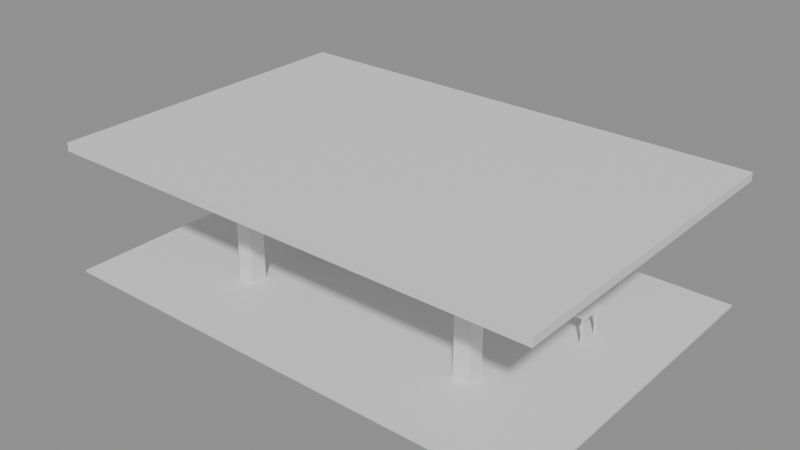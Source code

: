 # Source: e0223_after.blend  (saved by Blender 5.2.44; exported with 4.5.12 LTS)
import bpy
from mathutils import Matrix  # noqa: F401  (used for matrix-valued properties, if any)

bpy.ops.wm.read_factory_settings(use_empty=True)
scene = bpy.context.scene
scene.name = 'Scene'

# ---- materials (node trees are filled in below, after node groups)
mat_parquet = bpy.data.materials.new('Parquet')
mat_yeso = bpy.data.materials.new('Yeso')
mat_hormigon = bpy.data.materials.new('Hormigon')
mat_mdf_blanco = bpy.data.materials.new('MDF_Blanco')
mat_metal = bpy.data.materials.new('Metal')
mat_tela_gris = bpy.data.materials.new('Tela_Gris')

# ---- material node trees
mat_parquet.use_nodes = True; mat_parquet.node_tree.nodes.clear()
_N = mat_parquet.node_tree.nodes; _L = mat_parquet.node_tree.links
n0 = _N.new('ShaderNodeBsdfPrincipled'); n0.name = 'Principled BSDF'; n0.location = (-200, 100)
n0.inputs[3].default_value = 1.45
n0.inputs[10].default_value = 0.005
n1 = _N.new('ShaderNodeOutputMaterial'); n1.name = 'Material Output'; n1.location = (200, 100)
_L.new(n0.outputs[0], n1.inputs[0])
n1.is_active_output = True
mat_yeso.use_nodes = True; mat_yeso.node_tree.nodes.clear()
_N = mat_yeso.node_tree.nodes; _L = mat_yeso.node_tree.links
n0 = _N.new('ShaderNodeBsdfPrincipled'); n0.name = 'Principled BSDF'; n0.location = (-200, 100)
n0.inputs[3].default_value = 1.45
n0.inputs[10].default_value = 0.005
n1 = _N.new('ShaderNodeOutputMaterial'); n1.name = 'Material Output'; n1.location = (200, 100)
_L.new(n0.outputs[0], n1.inputs[0])
n1.is_active_output = True
mat_hormigon.use_nodes = True; mat_hormigon.node_tree.nodes.clear()
_N = mat_hormigon.node_tree.nodes; _L = mat_hormigon.node_tree.links
n0 = _N.new('ShaderNodeBsdfPrincipled'); n0.name = 'Principled BSDF'; n0.location = (-200, 100)
n0.inputs[3].default_value = 1.45
n0.inputs[10].default_value = 0.005
n1 = _N.new('ShaderNodeOutputMaterial'); n1.name = 'Material Output'; n1.location = (200, 100)
_L.new(n0.outputs[0], n1.inputs[0])
n1.is_active_output = True
mat_mdf_blanco.use_nodes = True; mat_mdf_blanco.node_tree.nodes.clear()
_N = mat_mdf_blanco.node_tree.nodes; _L = mat_mdf_blanco.node_tree.links
n0 = _N.new('ShaderNodeBsdfPrincipled'); n0.name = 'Principled BSDF'; n0.location = (-200, 100)
n0.inputs[3].default_value = 1.45
n0.inputs[10].default_value = 0.005
n1 = _N.new('ShaderNodeOutputMaterial'); n1.name = 'Material Output'; n1.location = (200, 100)
_L.new(n0.outputs[0], n1.inputs[0])
n1.is_active_output = True
mat_metal.use_nodes = True; mat_metal.node_tree.nodes.clear()
_N = mat_metal.node_tree.nodes; _L = mat_metal.node_tree.links
n0 = _N.new('ShaderNodeBsdfPrincipled'); n0.name = 'Principled BSDF'; n0.location = (-200, 100)
n0.inputs[3].default_value = 1.45
n0.inputs[10].default_value = 0.005
n1 = _N.new('ShaderNodeOutputMaterial'); n1.name = 'Material Output'; n1.location = (200, 100)
_L.new(n0.outputs[0], n1.inputs[0])
n1.is_active_output = True
mat_tela_gris.use_nodes = True; mat_tela_gris.node_tree.nodes.clear()
_N = mat_tela_gris.node_tree.nodes; _L = mat_tela_gris.node_tree.links
n0 = _N.new('ShaderNodeBsdfPrincipled'); n0.name = 'Principled BSDF'; n0.location = (-200, 100)
n0.inputs[3].default_value = 1.45
n0.inputs[10].default_value = 0.005
n1 = _N.new('ShaderNodeOutputMaterial'); n1.name = 'Material Output'; n1.location = (200, 100)
_L.new(n0.outputs[0], n1.inputs[0])
n1.is_active_output = True

# ---- meshes
me_pisooficina_mesh = bpy.data.meshes.new('PisoOficina_mesh')
me_pisooficina_mesh.from_pydata([(0.0, 0.0, 0.0), (12.0, 0.0, 0.0), (12.0, 8.0, 0.0), (0.0, 8.0, 0.0), (0.0, 0.0, 0.05), (12.0, 0.0, 0.05), (12.0, 8.0, 0.05), (0.0, 8.0, 0.05)], [], [(0, 3, 2, 1), (4, 5, 6, 7), (3, 0, 4, 7), (2, 3, 7, 6), (0, 1, 5, 4), (1, 2, 6, 5)])
me_pisooficina_mesh.materials.append(mat_parquet)
me_pisooficina_mesh.update()
me_techooficina_cuerpo_mesh = bpy.data.meshes.new('TechoOficina_Cuerpo_mesh')
me_techooficina_cuerpo_mesh.from_pydata([(0.0, 0.0, 3.0), (12.0, 0.0, 3.0), (12.0, 8.0, 3.0), (0.0, 8.0, 3.0), (0.0, 0.0, 3.2), (12.0, 0.0, 3.2), (12.0, 8.0, 3.2), (0.0, 8.0, 3.2)], [], [(0, 1, 2, 3), (4, 5, 6, 7), (0, 1, 5, 4), (1, 2, 6, 5), (2, 3, 7, 6), (3, 0, 4, 7)])
me_techooficina_cuerpo_mesh.materials.append(mat_yeso)
me_techooficina_cuerpo_mesh.update()
me_columna_0_cuerpo_mesh = bpy.data.meshes.new('Columna_0_Cuerpo_mesh')
me_columna_0_cuerpo_mesh.from_pydata([(0.0, 0.0, 0.0), (0.4, 0.0, 0.0), (0.4, 0.4, 0.0), (0.0, 0.4, 0.0), (0.0, 0.0, 3.0), (0.4, 0.0, 3.0), (0.4, 0.4, 3.0), (0.0, 0.4, 3.0)], [], [(0, 1, 2, 3), (4, 5, 6, 7), (0, 1, 5, 4), (1, 2, 6, 5), (2, 3, 7, 6), (3, 0, 4, 7)])
me_columna_0_cuerpo_mesh.materials.append(mat_hormigon)
me_columna_0_cuerpo_mesh.update()
me_columna_1_cuerpo_mesh = bpy.data.meshes.new('Columna_1_Cuerpo_mesh')
me_columna_1_cuerpo_mesh.from_pydata([(0.0, 0.0, 0.0), (0.4, 0.0, 0.0), (0.4, 0.4, 0.0), (0.0, 0.4, 0.0), (0.0, 0.0, 3.0), (0.4, 0.0, 3.0), (0.4, 0.4, 3.0), (0.0, 0.4, 3.0)], [], [(0, 1, 2, 3), (4, 5, 6, 7), (0, 1, 5, 4), (1, 2, 6, 5), (2, 3, 7, 6), (3, 0, 4, 7)])
me_columna_1_cuerpo_mesh.materials.append(mat_hormigon)
me_columna_1_cuerpo_mesh.update()
me_columna_2_cuerpo_mesh = bpy.data.meshes.new('Columna_2_Cuerpo_mesh')
me_columna_2_cuerpo_mesh.from_pydata([(0.0, 0.0, 0.0), (0.4, 0.0, 0.0), (0.4, 0.4, 0.0), (0.0, 0.4, 0.0), (0.0, 0.0, 3.0), (0.4, 0.0, 3.0), (0.4, 0.4, 3.0), (0.0, 0.4, 3.0)], [], [(0, 1, 2, 3), (4, 5, 6, 7), (0, 1, 5, 4), (1, 2, 6, 5), (2, 3, 7, 6), (3, 0, 4, 7)])
me_columna_2_cuerpo_mesh.materials.append(mat_hormigon)
me_columna_2_cuerpo_mesh.update()
me_columna_3_cuerpo_mesh = bpy.data.meshes.new('Columna_3_Cuerpo_mesh')
me_columna_3_cuerpo_mesh.from_pydata([(0.0, 0.0, 0.0), (0.4, 0.0, 0.0), (0.4, 0.4, 0.0), (0.0, 0.4, 0.0), (0.0, 0.0, 3.0), (0.4, 0.0, 3.0), (0.4, 0.4, 3.0), (0.0, 0.4, 3.0)], [], [(0, 1, 2, 3), (4, 5, 6, 7), (0, 1, 5, 4), (1, 2, 6, 5), (2, 3, 7, 6), (3, 0, 4, 7)])
me_columna_3_cuerpo_mesh.materials.append(mat_hormigon)
me_columna_3_cuerpo_mesh.update()
me_mesa_puesto1_tablero_mesh = bpy.data.meshes.new('Mesa_Puesto1_Tablero_mesh')
me_mesa_puesto1_tablero_mesh.from_pydata([(0.0, 0.0, 0.0), (1.4, 0.0, 0.0), (1.4, 0.7, 0.0), (0.0, 0.7, 0.0), (0.0, 0.0, 0.04), (1.4, 0.0, 0.04), (1.4, 0.7, 0.04), (0.0, 0.7, 0.04)], [], [(0, 1, 2, 3), (4, 5, 6, 7), (0, 1, 5, 4), (1, 2, 6, 5), (2, 3, 7, 6), (3, 0, 4, 7)])
me_mesa_puesto1_tablero_mesh.materials.append(mat_mdf_blanco)
me_mesa_puesto1_tablero_mesh.update()
me_mesa_puesto1_pata_mesh = bpy.data.meshes.new('Mesa_Puesto1_Pata_mesh')
me_mesa_puesto1_pata_mesh.from_pydata([(0.0, 0.0, 0.0), (0.05, 0.0, 0.0), (0.05, 0.05, 0.0), (0.0, 0.05, 0.0), (0.0, 0.0, 0.7), (0.05, 0.0, 0.7), (0.05, 0.05, 0.7), (0.0, 0.05, 0.7)], [], [(0, 1, 2, 3), (4, 5, 6, 7), (0, 1, 5, 4), (1, 2, 6, 5), (2, 3, 7, 6), (3, 0, 4, 7)])
me_mesa_puesto1_pata_mesh.materials.append(mat_metal)
me_mesa_puesto1_pata_mesh.update()
me_mesa_puesto1_pata_mesh_001 = bpy.data.meshes.new('Mesa_Puesto1_Pata_mesh.001')
me_mesa_puesto1_pata_mesh_001.from_pydata([(0.0, 0.0, 0.0), (0.05, 0.0, 0.0), (0.05, 0.05, 0.0), (0.0, 0.05, 0.0), (0.0, 0.0, 0.7), (0.05, 0.0, 0.7), (0.05, 0.05, 0.7), (0.0, 0.05, 0.7)], [], [(0, 1, 2, 3), (4, 5, 6, 7), (0, 1, 5, 4), (1, 2, 6, 5), (2, 3, 7, 6), (3, 0, 4, 7)])
me_mesa_puesto1_pata_mesh_001.materials.append(mat_metal)
me_mesa_puesto1_pata_mesh_001.update()
me_mesa_puesto1_pata_mesh_002 = bpy.data.meshes.new('Mesa_Puesto1_Pata_mesh.002')
me_mesa_puesto1_pata_mesh_002.from_pydata([(0.0, 0.0, 0.0), (0.05, 0.0, 0.0), (0.05, 0.05, 0.0), (0.0, 0.05, 0.0), (0.0, 0.0, 0.7), (0.05, 0.0, 0.7), (0.05, 0.05, 0.7), (0.0, 0.05, 0.7)], [], [(0, 1, 2, 3), (4, 5, 6, 7), (0, 1, 5, 4), (1, 2, 6, 5), (2, 3, 7, 6), (3, 0, 4, 7)])
me_mesa_puesto1_pata_mesh_002.materials.append(mat_metal)
me_mesa_puesto1_pata_mesh_002.update()
me_mesa_puesto1_pata_mesh_003 = bpy.data.meshes.new('Mesa_Puesto1_Pata_mesh.003')
me_mesa_puesto1_pata_mesh_003.from_pydata([(0.0, 0.0, 0.0), (0.05, 0.0, 0.0), (0.05, 0.05, 0.0), (0.0, 0.05, 0.0), (0.0, 0.0, 0.7), (0.05, 0.0, 0.7), (0.05, 0.05, 0.7), (0.0, 0.05, 0.7)], [], [(0, 1, 2, 3), (4, 5, 6, 7), (0, 1, 5, 4), (1, 2, 6, 5), (2, 3, 7, 6), (3, 0, 4, 7)])
me_mesa_puesto1_pata_mesh_003.materials.append(mat_metal)
me_mesa_puesto1_pata_mesh_003.update()
me_silla_puesto1_pata_mesh = bpy.data.meshes.new('Silla_Puesto1_Pata_mesh')
me_silla_puesto1_pata_mesh.from_pydata([(0.0, 0.0, 0.0), (0.03, 0.0, 0.0), (0.03, 0.03, 0.0), (0.0, 0.03, 0.0), (0.0, 0.0, 0.45), (0.03, 0.0, 0.45), (0.03, 0.03, 0.45), (0.0, 0.03, 0.45)], [], [(0, 1, 2, 3), (4, 5, 6, 7), (0, 1, 5, 4), (1, 2, 6, 5), (2, 3, 7, 6), (3, 0, 4, 7)])
me_silla_puesto1_pata_mesh.materials.append(mat_tela_gris)
me_silla_puesto1_pata_mesh.update()
me_silla_puesto1_pata_mesh_001 = bpy.data.meshes.new('Silla_Puesto1_Pata_mesh.001')
me_silla_puesto1_pata_mesh_001.from_pydata([(0.0, 0.0, 0.0), (0.03, 0.0, 0.0), (0.03, 0.03, 0.0), (0.0, 0.03, 0.0), (0.0, 0.0, 0.45), (0.03, 0.0, 0.45), (0.03, 0.03, 0.45), (0.0, 0.03, 0.45)], [], [(0, 1, 2, 3), (4, 5, 6, 7), (0, 1, 5, 4), (1, 2, 6, 5), (2, 3, 7, 6), (3, 0, 4, 7)])
me_silla_puesto1_pata_mesh_001.materials.append(mat_tela_gris)
me_silla_puesto1_pata_mesh_001.update()
me_silla_puesto1_pata_mesh_002 = bpy.data.meshes.new('Silla_Puesto1_Pata_mesh.002')
me_silla_puesto1_pata_mesh_002.from_pydata([(0.0, 0.0, 0.0), (0.03, 0.0, 0.0), (0.03, 0.03, 0.0), (0.0, 0.03, 0.0), (0.0, 0.0, 0.45), (0.03, 0.0, 0.45), (0.03, 0.03, 0.45), (0.0, 0.03, 0.45)], [], [(0, 1, 2, 3), (4, 5, 6, 7), (0, 1, 5, 4), (1, 2, 6, 5), (2, 3, 7, 6), (3, 0, 4, 7)])
me_silla_puesto1_pata_mesh_002.materials.append(mat_tela_gris)
me_silla_puesto1_pata_mesh_002.update()
me_silla_puesto1_pata_mesh_003 = bpy.data.meshes.new('Silla_Puesto1_Pata_mesh.003')
me_silla_puesto1_pata_mesh_003.from_pydata([(0.0, 0.0, 0.0), (0.03, 0.0, 0.0), (0.03, 0.03, 0.0), (0.0, 0.03, 0.0), (0.0, 0.0, 0.45), (0.03, 0.0, 0.45), (0.03, 0.03, 0.45), (0.0, 0.03, 0.45)], [], [(0, 1, 2, 3), (4, 5, 6, 7), (0, 1, 5, 4), (1, 2, 6, 5), (2, 3, 7, 6), (3, 0, 4, 7)])
me_silla_puesto1_pata_mesh_003.materials.append(mat_tela_gris)
me_silla_puesto1_pata_mesh_003.update()
me_silla_puesto1_asiento_mesh = bpy.data.meshes.new('Silla_Puesto1_Asiento_mesh')
me_silla_puesto1_asiento_mesh.from_pydata([(0.0, 0.0, 0.0), (0.45, 0.0, 0.0), (0.45, 0.45, 0.0), (0.0, 0.45, 0.0), (0.0, 0.0, 0.03), (0.45, 0.0, 0.03), (0.45, 0.45, 0.03), (0.0, 0.45, 0.03)], [], [(0, 1, 2, 3), (4, 5, 6, 7), (0, 1, 5, 4), (1, 2, 6, 5), (2, 3, 7, 6), (3, 0, 4, 7)])
me_silla_puesto1_asiento_mesh.materials.append(mat_tela_gris)
me_silla_puesto1_asiento_mesh.update()
me_silla_puesto1_respaldo_mesh = bpy.data.meshes.new('Silla_Puesto1_Respaldo_mesh')
me_silla_puesto1_respaldo_mesh.from_pydata([(0.0, 0.0, 0.0), (0.03, 0.0, 0.0), (0.03, 0.45, 0.0), (0.0, 0.45, 0.0), (0.0, 0.0, 0.45), (0.03, 0.0, 0.45), (0.03, 0.45, 0.45), (0.0, 0.45, 0.45)], [], [(0, 1, 2, 3), (4, 5, 6, 7), (0, 1, 5, 4), (1, 2, 6, 5), (2, 3, 7, 6), (3, 0, 4, 7)])
me_silla_puesto1_respaldo_mesh.materials.append(mat_tela_gris)
me_silla_puesto1_respaldo_mesh.update()
me_mesa_puesto2_tablero_mesh = bpy.data.meshes.new('Mesa_Puesto2_Tablero_mesh')
me_mesa_puesto2_tablero_mesh.from_pydata([(0.0, 0.0, 0.0), (1.4, 0.0, 0.0), (1.4, 0.7, 0.0), (0.0, 0.7, 0.0), (0.0, 0.0, 0.04), (1.4, 0.0, 0.04), (1.4, 0.7, 0.04), (0.0, 0.7, 0.04)], [], [(0, 1, 2, 3), (4, 5, 6, 7), (0, 1, 5, 4), (1, 2, 6, 5), (2, 3, 7, 6), (3, 0, 4, 7)])
me_mesa_puesto2_tablero_mesh.materials.append(mat_mdf_blanco)
me_mesa_puesto2_tablero_mesh.update()
me_mesa_puesto2_pata_mesh = bpy.data.meshes.new('Mesa_Puesto2_Pata_mesh')
me_mesa_puesto2_pata_mesh.from_pydata([(0.0, 0.0, 0.0), (0.05, 0.0, 0.0), (0.05, 0.05, 0.0), (0.0, 0.05, 0.0), (0.0, 0.0, 0.7), (0.05, 0.0, 0.7), (0.05, 0.05, 0.7), (0.0, 0.05, 0.7)], [], [(0, 1, 2, 3), (4, 5, 6, 7), (0, 1, 5, 4), (1, 2, 6, 5), (2, 3, 7, 6), (3, 0, 4, 7)])
me_mesa_puesto2_pata_mesh.materials.append(mat_metal)
me_mesa_puesto2_pata_mesh.update()
me_mesa_puesto2_pata_mesh_001 = bpy.data.meshes.new('Mesa_Puesto2_Pata_mesh.001')
me_mesa_puesto2_pata_mesh_001.from_pydata([(0.0, 0.0, 0.0), (0.05, 0.0, 0.0), (0.05, 0.05, 0.0), (0.0, 0.05, 0.0), (0.0, 0.0, 0.7), (0.05, 0.0, 0.7), (0.05, 0.05, 0.7), (0.0, 0.05, 0.7)], [], [(0, 1, 2, 3), (4, 5, 6, 7), (0, 1, 5, 4), (1, 2, 6, 5), (2, 3, 7, 6), (3, 0, 4, 7)])
me_mesa_puesto2_pata_mesh_001.materials.append(mat_metal)
me_mesa_puesto2_pata_mesh_001.update()
me_mesa_puesto2_pata_mesh_002 = bpy.data.meshes.new('Mesa_Puesto2_Pata_mesh.002')
me_mesa_puesto2_pata_mesh_002.from_pydata([(0.0, 0.0, 0.0), (0.05, 0.0, 0.0), (0.05, 0.05, 0.0), (0.0, 0.05, 0.0), (0.0, 0.0, 0.7), (0.05, 0.0, 0.7), (0.05, 0.05, 0.7), (0.0, 0.05, 0.7)], [], [(0, 1, 2, 3), (4, 5, 6, 7), (0, 1, 5, 4), (1, 2, 6, 5), (2, 3, 7, 6), (3, 0, 4, 7)])
me_mesa_puesto2_pata_mesh_002.materials.append(mat_metal)
me_mesa_puesto2_pata_mesh_002.update()
me_mesa_puesto2_pata_mesh_003 = bpy.data.meshes.new('Mesa_Puesto2_Pata_mesh.003')
me_mesa_puesto2_pata_mesh_003.from_pydata([(0.0, 0.0, 0.0), (0.05, 0.0, 0.0), (0.05, 0.05, 0.0), (0.0, 0.05, 0.0), (0.0, 0.0, 0.7), (0.05, 0.0, 0.7), (0.05, 0.05, 0.7), (0.0, 0.05, 0.7)], [], [(0, 1, 2, 3), (4, 5, 6, 7), (0, 1, 5, 4), (1, 2, 6, 5), (2, 3, 7, 6), (3, 0, 4, 7)])
me_mesa_puesto2_pata_mesh_003.materials.append(mat_metal)
me_mesa_puesto2_pata_mesh_003.update()
me_silla_puesto2_pata_mesh = bpy.data.meshes.new('Silla_Puesto2_Pata_mesh')
me_silla_puesto2_pata_mesh.from_pydata([(0.0, 0.0, 0.0), (0.03, 0.0, 0.0), (0.03, 0.03, 0.0), (0.0, 0.03, 0.0), (0.0, 0.0, 0.45), (0.03, 0.0, 0.45), (0.03, 0.03, 0.45), (0.0, 0.03, 0.45)], [], [(0, 1, 2, 3), (4, 5, 6, 7), (0, 1, 5, 4), (1, 2, 6, 5), (2, 3, 7, 6), (3, 0, 4, 7)])
me_silla_puesto2_pata_mesh.materials.append(mat_tela_gris)
me_silla_puesto2_pata_mesh.update()
me_silla_puesto2_pata_mesh_001 = bpy.data.meshes.new('Silla_Puesto2_Pata_mesh.001')
me_silla_puesto2_pata_mesh_001.from_pydata([(0.0, 0.0, 0.0), (0.03, 0.0, 0.0), (0.03, 0.03, 0.0), (0.0, 0.03, 0.0), (0.0, 0.0, 0.45), (0.03, 0.0, 0.45), (0.03, 0.03, 0.45), (0.0, 0.03, 0.45)], [], [(0, 1, 2, 3), (4, 5, 6, 7), (0, 1, 5, 4), (1, 2, 6, 5), (2, 3, 7, 6), (3, 0, 4, 7)])
me_silla_puesto2_pata_mesh_001.materials.append(mat_tela_gris)
me_silla_puesto2_pata_mesh_001.update()
me_silla_puesto2_pata_mesh_002 = bpy.data.meshes.new('Silla_Puesto2_Pata_mesh.002')
me_silla_puesto2_pata_mesh_002.from_pydata([(0.0, 0.0, 0.0), (0.03, 0.0, 0.0), (0.03, 0.03, 0.0), (0.0, 0.03, 0.0), (0.0, 0.0, 0.45), (0.03, 0.0, 0.45), (0.03, 0.03, 0.45), (0.0, 0.03, 0.45)], [], [(0, 1, 2, 3), (4, 5, 6, 7), (0, 1, 5, 4), (1, 2, 6, 5), (2, 3, 7, 6), (3, 0, 4, 7)])
me_silla_puesto2_pata_mesh_002.materials.append(mat_tela_gris)
me_silla_puesto2_pata_mesh_002.update()
me_silla_puesto2_pata_mesh_003 = bpy.data.meshes.new('Silla_Puesto2_Pata_mesh.003')
me_silla_puesto2_pata_mesh_003.from_pydata([(0.0, 0.0, 0.0), (0.03, 0.0, 0.0), (0.03, 0.03, 0.0), (0.0, 0.03, 0.0), (0.0, 0.0, 0.45), (0.03, 0.0, 0.45), (0.03, 0.03, 0.45), (0.0, 0.03, 0.45)], [], [(0, 1, 2, 3), (4, 5, 6, 7), (0, 1, 5, 4), (1, 2, 6, 5), (2, 3, 7, 6), (3, 0, 4, 7)])
me_silla_puesto2_pata_mesh_003.materials.append(mat_tela_gris)
me_silla_puesto2_pata_mesh_003.update()
me_silla_puesto2_asiento_mesh = bpy.data.meshes.new('Silla_Puesto2_Asiento_mesh')
me_silla_puesto2_asiento_mesh.from_pydata([(0.0, 0.0, 0.0), (0.45, 0.0, 0.0), (0.45, 0.45, 0.0), (0.0, 0.45, 0.0), (0.0, 0.0, 0.03), (0.45, 0.0, 0.03), (0.45, 0.45, 0.03), (0.0, 0.45, 0.03)], [], [(0, 1, 2, 3), (4, 5, 6, 7), (0, 1, 5, 4), (1, 2, 6, 5), (2, 3, 7, 6), (3, 0, 4, 7)])
me_silla_puesto2_asiento_mesh.materials.append(mat_tela_gris)
me_silla_puesto2_asiento_mesh.update()
me_silla_puesto2_respaldo_mesh = bpy.data.meshes.new('Silla_Puesto2_Respaldo_mesh')
me_silla_puesto2_respaldo_mesh.from_pydata([(0.0, 0.0, 0.0), (0.03, 0.0, 0.0), (0.03, 0.45, 0.0), (0.0, 0.45, 0.0), (0.0, 0.0, 0.45), (0.03, 0.0, 0.45), (0.03, 0.45, 0.45), (0.0, 0.45, 0.45)], [], [(0, 1, 2, 3), (4, 5, 6, 7), (0, 1, 5, 4), (1, 2, 6, 5), (2, 3, 7, 6), (3, 0, 4, 7)])
me_silla_puesto2_respaldo_mesh.materials.append(mat_tela_gris)
me_silla_puesto2_respaldo_mesh.update()

# ---- objects
ob_pisooficina_solido = bpy.data.objects.new('PisoOficina_Solido', me_pisooficina_mesh)
ob_pisooficina = bpy.data.objects.new('PisoOficina', None)
ob_techooficina_cuerpo = bpy.data.objects.new('TechoOficina_Cuerpo', me_techooficina_cuerpo_mesh)
ob_techooficina = bpy.data.objects.new('TechoOficina', None)
ob_columna_0 = bpy.data.objects.new('Columna_0', None)
ob_columna_0_cuerpo = bpy.data.objects.new('Columna_0_Cuerpo', me_columna_0_cuerpo_mesh)
ob_columna_1 = bpy.data.objects.new('Columna_1', None)
ob_columna_1_cuerpo = bpy.data.objects.new('Columna_1_Cuerpo', me_columna_1_cuerpo_mesh)
ob_columna_2 = bpy.data.objects.new('Columna_2', None)
ob_columna_2_cuerpo = bpy.data.objects.new('Columna_2_Cuerpo', me_columna_2_cuerpo_mesh)
ob_columna_3 = bpy.data.objects.new('Columna_3', None)
ob_columna_3_cuerpo = bpy.data.objects.new('Columna_3_Cuerpo', me_columna_3_cuerpo_mesh)
ob_mesa_puesto1 = bpy.data.objects.new('Mesa_Puesto1', None)
ob_mesa_puesto1_tablero = bpy.data.objects.new('Mesa_Puesto1_Tablero', me_mesa_puesto1_tablero_mesh)
ob_mesa_puesto1_pata = bpy.data.objects.new('Mesa_Puesto1_Pata', me_mesa_puesto1_pata_mesh)
ob_mesa_puesto1_pata_001 = bpy.data.objects.new('Mesa_Puesto1_Pata.001', me_mesa_puesto1_pata_mesh_001)
ob_mesa_puesto1_pata_002 = bpy.data.objects.new('Mesa_Puesto1_Pata.002', me_mesa_puesto1_pata_mesh_002)
ob_mesa_puesto1_pata_003 = bpy.data.objects.new('Mesa_Puesto1_Pata.003', me_mesa_puesto1_pata_mesh_003)
ob_silla_puesto1 = bpy.data.objects.new('Silla_Puesto1', None)
ob_silla_puesto1_pata = bpy.data.objects.new('Silla_Puesto1_Pata', me_silla_puesto1_pata_mesh)
ob_silla_puesto1_pata_001 = bpy.data.objects.new('Silla_Puesto1_Pata.001', me_silla_puesto1_pata_mesh_001)
ob_silla_puesto1_pata_002 = bpy.data.objects.new('Silla_Puesto1_Pata.002', me_silla_puesto1_pata_mesh_002)
ob_silla_puesto1_pata_003 = bpy.data.objects.new('Silla_Puesto1_Pata.003', me_silla_puesto1_pata_mesh_003)
ob_silla_puesto1_asiento = bpy.data.objects.new('Silla_Puesto1_Asiento', me_silla_puesto1_asiento_mesh)
ob_silla_puesto1_respaldo = bpy.data.objects.new('Silla_Puesto1_Respaldo', me_silla_puesto1_respaldo_mesh)
ob_mesa_puesto2 = bpy.data.objects.new('Mesa_Puesto2', None)
ob_mesa_puesto2_tablero = bpy.data.objects.new('Mesa_Puesto2_Tablero', me_mesa_puesto2_tablero_mesh)
ob_mesa_puesto2_pata = bpy.data.objects.new('Mesa_Puesto2_Pata', me_mesa_puesto2_pata_mesh)
ob_mesa_puesto2_pata_001 = bpy.data.objects.new('Mesa_Puesto2_Pata.001', me_mesa_puesto2_pata_mesh_001)
ob_mesa_puesto2_pata_002 = bpy.data.objects.new('Mesa_Puesto2_Pata.002', me_mesa_puesto2_pata_mesh_002)
ob_mesa_puesto2_pata_003 = bpy.data.objects.new('Mesa_Puesto2_Pata.003', me_mesa_puesto2_pata_mesh_003)
ob_silla_puesto2 = bpy.data.objects.new('Silla_Puesto2', None)
ob_silla_puesto2_pata = bpy.data.objects.new('Silla_Puesto2_Pata', me_silla_puesto2_pata_mesh)
ob_silla_puesto2_pata_001 = bpy.data.objects.new('Silla_Puesto2_Pata.001', me_silla_puesto2_pata_mesh_001)
ob_silla_puesto2_pata_002 = bpy.data.objects.new('Silla_Puesto2_Pata.002', me_silla_puesto2_pata_mesh_002)
ob_silla_puesto2_pata_003 = bpy.data.objects.new('Silla_Puesto2_Pata.003', me_silla_puesto2_pata_mesh_003)
ob_silla_puesto2_asiento = bpy.data.objects.new('Silla_Puesto2_Asiento', me_silla_puesto2_asiento_mesh)
ob_silla_puesto2_respaldo = bpy.data.objects.new('Silla_Puesto2_Respaldo', me_silla_puesto2_respaldo_mesh)

# ---- transforms, parenting, visibility, modifiers, constraints
ob_pisooficina_solido.parent = ob_pisooficina
ob_pisooficina_solido.location = (0.0, 0.0, 0.0)
ob_pisooficina.location = (0.0, 0.0, 0.0)
ob_pisooficina.empty_display_type = 'ARROWS'
ob_techooficina_cuerpo.parent = ob_techooficina
ob_techooficina_cuerpo.location = (0.0, 0.0, 0.0)
ob_techooficina.location = (0.0, 0.0, 0.0)
ob_techooficina.empty_display_type = 'ARROWS'
ob_columna_0.location = (3.0, 2.0, 0.0)
ob_columna_0.empty_display_type = 'ARROWS'
ob_columna_0_cuerpo.parent = ob_columna_0
ob_columna_0_cuerpo.location = (0.0, 0.0, 0.0)
ob_columna_1.location = (9.0, 2.0, 0.0)
ob_columna_1.empty_display_type = 'ARROWS'
ob_columna_1_cuerpo.parent = ob_columna_1
ob_columna_1_cuerpo.location = (0.0, 0.0, 0.0)
ob_columna_2.location = (3.0, 6.0, 0.0)
ob_columna_2.empty_display_type = 'ARROWS'
ob_columna_2_cuerpo.parent = ob_columna_2
ob_columna_2_cuerpo.location = (0.0, 0.0, 0.0)
ob_columna_3.location = (9.0, 6.0, 0.0)
ob_columna_3.empty_display_type = 'ARROWS'
ob_columna_3_cuerpo.parent = ob_columna_3
ob_columna_3_cuerpo.location = (0.0, 0.0, 0.0)
ob_mesa_puesto1.location = (3.0, 4.5, 0.0)
ob_mesa_puesto1.empty_display_type = 'ARROWS'
ob_mesa_puesto1_tablero.parent = ob_mesa_puesto1
ob_mesa_puesto1_tablero.location = (0.0, 0.0, 0.7)
ob_mesa_puesto1_pata.parent = ob_mesa_puesto1
ob_mesa_puesto1_pata.location = (0.06, 0.06, 0.0)
ob_mesa_puesto1_pata_001.parent = ob_mesa_puesto1
ob_mesa_puesto1_pata_001.location = (0.06, 0.59, 0.0)
ob_mesa_puesto1_pata_002.parent = ob_mesa_puesto1
ob_mesa_puesto1_pata_002.location = (1.29, 0.06, 0.0)
ob_mesa_puesto1_pata_003.parent = ob_mesa_puesto1
ob_mesa_puesto1_pata_003.location = (1.29, 0.59, 0.0)
ob_silla_puesto1.location = (3.0, 4.0, 0.0)
ob_silla_puesto1.empty_display_type = 'ARROWS'
ob_silla_puesto1_pata.parent = ob_silla_puesto1
ob_silla_puesto1_pata.location = (0.0, 0.0, 0.0)
ob_silla_puesto1_pata_001.parent = ob_silla_puesto1
ob_silla_puesto1_pata_001.location = (0.0, 0.42, 0.0)
ob_silla_puesto1_pata_002.parent = ob_silla_puesto1
ob_silla_puesto1_pata_002.location = (0.42, 0.0, 0.0)
ob_silla_puesto1_pata_003.parent = ob_silla_puesto1
ob_silla_puesto1_pata_003.location = (0.42, 0.42, 0.0)
ob_silla_puesto1_asiento.parent = ob_silla_puesto1
ob_silla_puesto1_asiento.location = (0.0, 0.0, 0.45)
ob_silla_puesto1_respaldo.parent = ob_silla_puesto1
ob_silla_puesto1_respaldo.location = (0.0, 0.0, 0.45)
ob_mesa_puesto2.location = (9.0, 4.5, 0.0)
ob_mesa_puesto2.empty_display_type = 'ARROWS'
ob_mesa_puesto2_tablero.parent = ob_mesa_puesto2
ob_mesa_puesto2_tablero.location = (0.0, 0.0, 0.7)
ob_mesa_puesto2_pata.parent = ob_mesa_puesto2
ob_mesa_puesto2_pata.location = (0.06, 0.06, 0.0)
ob_mesa_puesto2_pata_001.parent = ob_mesa_puesto2
ob_mesa_puesto2_pata_001.location = (0.06, 0.59, 0.0)
ob_mesa_puesto2_pata_002.parent = ob_mesa_puesto2
ob_mesa_puesto2_pata_002.location = (1.29, 0.06, 0.0)
ob_mesa_puesto2_pata_003.parent = ob_mesa_puesto2
ob_mesa_puesto2_pata_003.location = (1.29, 0.59, 0.0)
ob_silla_puesto2.location = (9.0, 4.0, 0.0)
ob_silla_puesto2.empty_display_type = 'ARROWS'
ob_silla_puesto2_pata.parent = ob_silla_puesto2
ob_silla_puesto2_pata.location = (0.0, 0.0, 0.0)
ob_silla_puesto2_pata_001.parent = ob_silla_puesto2
ob_silla_puesto2_pata_001.location = (0.0, 0.42, 0.0)
ob_silla_puesto2_pata_002.parent = ob_silla_puesto2
ob_silla_puesto2_pata_002.location = (0.42, 0.0, 0.0)
ob_silla_puesto2_pata_003.parent = ob_silla_puesto2
ob_silla_puesto2_pata_003.location = (0.42, 0.42, 0.0)
ob_silla_puesto2_asiento.parent = ob_silla_puesto2
ob_silla_puesto2_asiento.location = (0.0, 0.0, 0.45)
ob_silla_puesto2_respaldo.parent = ob_silla_puesto2
ob_silla_puesto2_respaldo.location = (0.0, 0.0, 0.45)

# ---- collection membership
scene.collection.objects.link(ob_pisooficina_solido)
scene.collection.objects.link(ob_pisooficina)
scene.collection.objects.link(ob_techooficina_cuerpo)
scene.collection.objects.link(ob_techooficina)
scene.collection.objects.link(ob_columna_0)
scene.collection.objects.link(ob_columna_0_cuerpo)
scene.collection.objects.link(ob_columna_1)
scene.collection.objects.link(ob_columna_1_cuerpo)
scene.collection.objects.link(ob_columna_2)
scene.collection.objects.link(ob_columna_2_cuerpo)
scene.collection.objects.link(ob_columna_3)
scene.collection.objects.link(ob_columna_3_cuerpo)
scene.collection.objects.link(ob_mesa_puesto1)
scene.collection.objects.link(ob_mesa_puesto1_tablero)
scene.collection.objects.link(ob_mesa_puesto1_pata)
scene.collection.objects.link(ob_mesa_puesto1_pata_001)
scene.collection.objects.link(ob_mesa_puesto1_pata_002)
scene.collection.objects.link(ob_mesa_puesto1_pata_003)
scene.collection.objects.link(ob_silla_puesto1)
scene.collection.objects.link(ob_silla_puesto1_pata)
scene.collection.objects.link(ob_silla_puesto1_pata_001)
scene.collection.objects.link(ob_silla_puesto1_pata_002)
scene.collection.objects.link(ob_silla_puesto1_pata_003)
scene.collection.objects.link(ob_silla_puesto1_asiento)
scene.collection.objects.link(ob_silla_puesto1_respaldo)
scene.collection.objects.link(ob_mesa_puesto2)
scene.collection.objects.link(ob_mesa_puesto2_tablero)
scene.collection.objects.link(ob_mesa_puesto2_pata)
scene.collection.objects.link(ob_mesa_puesto2_pata_001)
scene.collection.objects.link(ob_mesa_puesto2_pata_002)
scene.collection.objects.link(ob_mesa_puesto2_pata_003)
scene.collection.objects.link(ob_silla_puesto2)
scene.collection.objects.link(ob_silla_puesto2_pata)
scene.collection.objects.link(ob_silla_puesto2_pata_001)
scene.collection.objects.link(ob_silla_puesto2_pata_002)
scene.collection.objects.link(ob_silla_puesto2_pata_003)
scene.collection.objects.link(ob_silla_puesto2_asiento)
scene.collection.objects.link(ob_silla_puesto2_respaldo)

# ---- scene / render settings (as saved in the file)
scene.frame_start = 1; scene.frame_end = 250; scene.frame_set(1)
scene.render.engine = 'BLENDER_EEVEE_NEXT'
scene.render.bake_bias = 0.0
scene.render.bake_samples = 0
scene.render.compositor_device = 'GPU'
scene.eevee.use_volume_custom_range = False
scene.eevee.fast_gi_thickness_near = 0.1
scene.eevee.fast_gi_thickness_far = 0.0
scene.eevee.ray_tracing_options.screen_trace_thickness = 0.1
bpy.context.view_layer.update()

# ---- added for rendering (the .blend has no active camera and no usable light): camera, sun + grey world if the file has none
cam_auto = bpy.data.cameras.new('AutoCamera')
cam_auto.lens = 50.0
cam_auto.sensor_width = 36.0
cam_auto.clip_end = 1000.0
ob_auto_camera = bpy.data.objects.new('AutoCamera', cam_auto)
scene.collection.objects.link(ob_auto_camera)
ob_auto_camera.location = (19.6683, -12.402, 12.5346)
ob_auto_camera.rotation_euler = (1.09748, -7.21219e-08, 0.694738)
scene.camera = ob_auto_camera
light_auto_sun = bpy.data.lights.new('AutoSun', 'SUN')
light_auto_sun.energy = 3.0
light_auto_sun.angle = 0.0523599
ob_auto_sun = bpy.data.objects.new('AutoSun', light_auto_sun)
scene.collection.objects.link(ob_auto_sun)
ob_auto_sun.rotation_euler = (0.872665, 0.174533, 0.523599)
if scene.world is None:
    world_auto = bpy.data.worlds.new('AutoWorld')
    world_auto.color = (0.3, 0.3, 0.3)
    scene.world = world_auto
bpy.context.view_layer.update()
